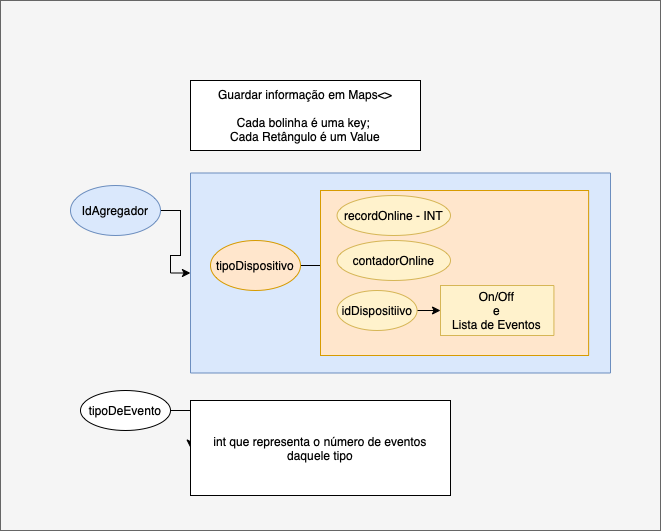

The diagram above was exported from draw.io. Its source (the exported page's mxGraphModel, read from the mxfile embedded in the PNG):
<mxGraphModel dx="1586" dy="727" grid="1" gridSize="10" guides="1" tooltips="1" connect="1" arrows="1" fold="1" page="0" pageScale="1" pageWidth="827" pageHeight="1169" math="0" shadow="0">
  <root>
    <mxCell id="0" />
    <mxCell id="1" parent="0" />
    <mxCell id="aztYWpggEzxpKsM2mgxB-20" value="" style="rounded=0;whiteSpace=wrap;html=1;strokeColor=#666666;fillColor=#f5f5f5;fontColor=#333333;" vertex="1" parent="1">
      <mxGeometry x="-140" y="50" width="660" height="530" as="geometry" />
    </mxCell>
    <mxCell id="aztYWpggEzxpKsM2mgxB-25" style="edgeStyle=orthogonalEdgeStyle;rounded=0;orthogonalLoop=1;jettySize=auto;html=1;" edge="1" parent="1" source="aztYWpggEzxpKsM2mgxB-1" target="aztYWpggEzxpKsM2mgxB-2">
      <mxGeometry relative="1" as="geometry" />
    </mxCell>
    <mxCell id="aztYWpggEzxpKsM2mgxB-1" value="IdAgregador&lt;br&gt;" style="ellipse;whiteSpace=wrap;html=1;fillColor=#dae8fc;strokeColor=#6c8ebf;" vertex="1" parent="1">
      <mxGeometry x="-70" y="235" width="90" height="50" as="geometry" />
    </mxCell>
    <mxCell id="aztYWpggEzxpKsM2mgxB-2" value="" style="rounded=0;whiteSpace=wrap;html=1;fillColor=#dae8fc;strokeColor=#6c8ebf;" vertex="1" parent="1">
      <mxGeometry x="50" y="222.5" width="420" height="200" as="geometry" />
    </mxCell>
    <mxCell id="aztYWpggEzxpKsM2mgxB-10" value="" style="edgeStyle=orthogonalEdgeStyle;rounded=0;orthogonalLoop=1;jettySize=auto;html=1;" edge="1" parent="1" source="aztYWpggEzxpKsM2mgxB-3" target="aztYWpggEzxpKsM2mgxB-5">
      <mxGeometry relative="1" as="geometry" />
    </mxCell>
    <mxCell id="aztYWpggEzxpKsM2mgxB-3" value="tipoDispositivo" style="ellipse;whiteSpace=wrap;html=1;fillColor=#ffe6cc;strokeColor=#d79b00;" vertex="1" parent="1">
      <mxGeometry x="70" y="290" width="90" height="50" as="geometry" />
    </mxCell>
    <mxCell id="aztYWpggEzxpKsM2mgxB-4" value="" style="rounded=0;whiteSpace=wrap;html=1;fillColor=#ffe6cc;strokeColor=#d79b00;" vertex="1" parent="1">
      <mxGeometry x="180" y="240" width="268.13" height="165" as="geometry" />
    </mxCell>
    <mxCell id="aztYWpggEzxpKsM2mgxB-23" style="edgeStyle=orthogonalEdgeStyle;rounded=0;orthogonalLoop=1;jettySize=auto;html=1;" edge="1" parent="1" source="aztYWpggEzxpKsM2mgxB-5" target="aztYWpggEzxpKsM2mgxB-6">
      <mxGeometry relative="1" as="geometry" />
    </mxCell>
    <mxCell id="aztYWpggEzxpKsM2mgxB-5" value="idDispositiivo&lt;br&gt;" style="ellipse;whiteSpace=wrap;html=1;fillColor=#fff2cc;strokeColor=#d6b656;" vertex="1" parent="1">
      <mxGeometry x="196.57" y="340" width="80" height="40" as="geometry" />
    </mxCell>
    <mxCell id="aztYWpggEzxpKsM2mgxB-6" value="On/Off&lt;br&gt;e&lt;br&gt;Lista de Eventos" style="rounded=0;whiteSpace=wrap;html=1;fillColor=#fff2cc;strokeColor=#d6b656;" vertex="1" parent="1">
      <mxGeometry x="300" y="335" width="113.43" height="50" as="geometry" />
    </mxCell>
    <mxCell id="aztYWpggEzxpKsM2mgxB-17" value="Guardar informação em Maps&amp;lt;&amp;gt;&lt;br&gt;&lt;br&gt;Cada bolinha é uma key;&amp;nbsp;&lt;br&gt;Cada Retângulo é um Value" style="text;html=1;align=center;verticalAlign=middle;whiteSpace=wrap;rounded=0;strokeColor=default;fillColor=default;" vertex="1" parent="1">
      <mxGeometry x="50" y="130" width="230" height="70" as="geometry" />
    </mxCell>
    <mxCell id="aztYWpggEzxpKsM2mgxB-26" style="edgeStyle=orthogonalEdgeStyle;rounded=0;orthogonalLoop=1;jettySize=auto;html=1;" edge="1" parent="1" source="aztYWpggEzxpKsM2mgxB-18" target="aztYWpggEzxpKsM2mgxB-19">
      <mxGeometry relative="1" as="geometry" />
    </mxCell>
    <mxCell id="aztYWpggEzxpKsM2mgxB-18" value="tipoDeEvento" style="ellipse;whiteSpace=wrap;html=1;strokeColor=default;" vertex="1" parent="1">
      <mxGeometry x="-60.00000000000001" y="440" width="90" height="40" as="geometry" />
    </mxCell>
    <mxCell id="aztYWpggEzxpKsM2mgxB-19" value="int que representa o número de eventos daquele tipo" style="rounded=0;whiteSpace=wrap;html=1;strokeColor=default;" vertex="1" parent="1">
      <mxGeometry x="49.99999999999999" y="450" width="260" height="95" as="geometry" />
    </mxCell>
    <mxCell id="aztYWpggEzxpKsM2mgxB-22" value="recordOnline - INT" style="ellipse;whiteSpace=wrap;html=1;fillColor=#fff2cc;strokeColor=#d6b656;" vertex="1" parent="1">
      <mxGeometry x="196.57" y="245" width="113.43" height="40" as="geometry" />
    </mxCell>
    <mxCell id="aztYWpggEzxpKsM2mgxB-24" value="contadorOnline" style="ellipse;whiteSpace=wrap;html=1;fillColor=#fff2cc;strokeColor=#d6b656;" vertex="1" parent="1">
      <mxGeometry x="196.57" y="290" width="113.43" height="40" as="geometry" />
    </mxCell>
  </root>
</mxGraphModel>